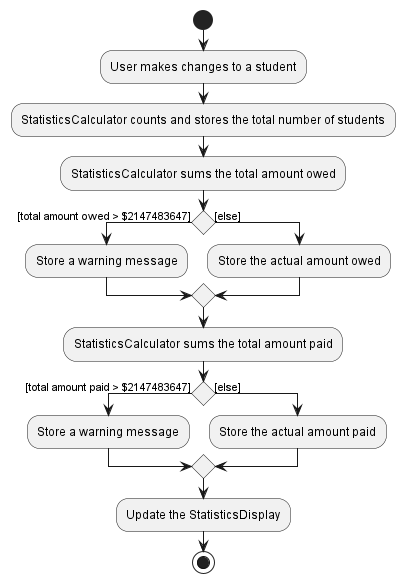

The diagram above was rendered by PlantUML. Its source (embedded in the PNG):
@startuml
start
:User makes changes to a student;

'Since the beta syntax does not support placing the condition outside the
'diamond we place it as the true branch instead.

:StatisticsCalculator counts and stores the total number of students;

:StatisticsCalculator sums the total amount owed;

if () then ([total amount owed > $2147483647])
    :Store a warning message;
else ([else])
    :Store the actual amount owed;

endif

:StatisticsCalculator sums the total amount paid;

if () then ([total amount paid > $2147483647])
    :Store a warning message;
else ([else])
    :Store the actual amount paid;

endif

:Update the StatisticsDisplay;
stop
@enduml